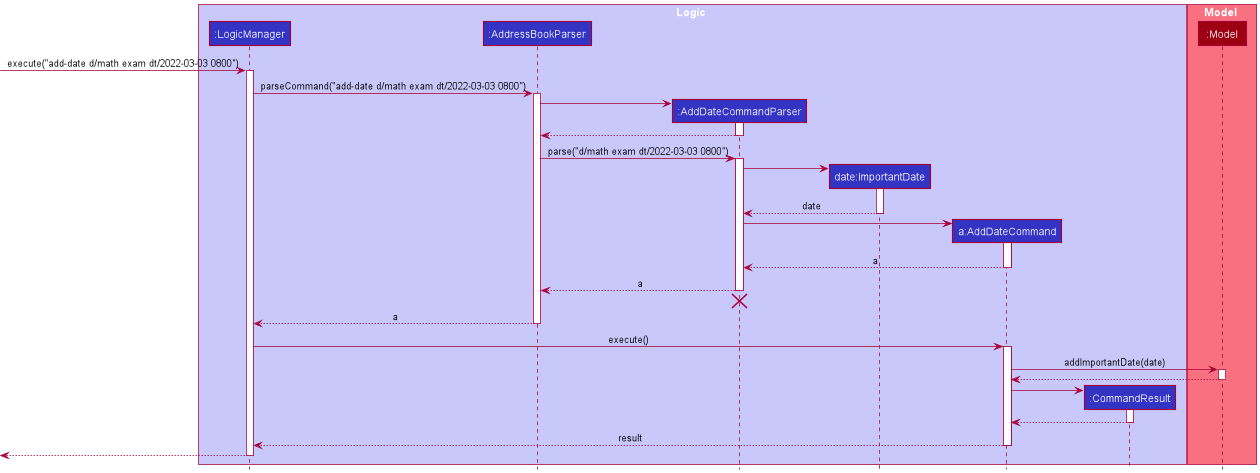

The diagram above was rendered by PlantUML. Its source (embedded in the PNG):
@startuml
!include style.puml

box Logic LOGIC_COLOR_T1
participant ":LogicManager" as LogicManager LOGIC_COLOR
participant ":AddressBookParser" as AddressBookParser LOGIC_COLOR
participant ":AddDateCommandParser" as AddDateCommandParser LOGIC_COLOR
participant "date:ImportantDate" as ImportantDate LOGIC_COLOR
participant "a:AddDateCommand" as AddDateCommand LOGIC_COLOR
participant ":CommandResult" as CommandResult LOGIC_COLOR
end box

box Model MODEL_COLOR_T1
participant ":Model" as Model MODEL_COLOR
end box

[-> LogicManager : execute("add-date d/math exam dt/2022-03-03 0800")
activate LogicManager

LogicManager -> AddressBookParser : parseCommand("add-date d/math exam dt/2022-03-03 0800")
activate AddressBookParser

create AddDateCommandParser
AddressBookParser -> AddDateCommandParser
activate AddDateCommandParser

AddDateCommandParser --> AddressBookParser
deactivate AddDateCommandParser

AddressBookParser -> AddDateCommandParser : parse("d/math exam dt/2022-03-03 0800")
activate AddDateCommandParser

create ImportantDate
AddDateCommandParser -> ImportantDate
activate ImportantDate

ImportantDate --> AddDateCommandParser : date
deactivate ImportantDate

create AddDateCommand
AddDateCommandParser -> AddDateCommand
activate AddDateCommand

AddDateCommand --> AddDateCommandParser : a
deactivate AddDateCommand

AddDateCommandParser --> AddressBookParser : a
deactivate AddDateCommandParser
'Hidden arrow to position the destroy marker below the end of the activation bar.
AddDateCommandParser -[hidden]-> AddressBookParser
destroy AddDateCommandParser

AddressBookParser --> LogicManager : a
deactivate AddressBookParser

LogicManager -> AddDateCommand : execute()
activate AddDateCommand

AddDateCommand -> Model : addImportantDate(date)
activate Model

Model --> AddDateCommand
deactivate Model

create CommandResult
AddDateCommand -> CommandResult
activate CommandResult

CommandResult --> AddDateCommand
deactivate CommandResult

AddDateCommand --> LogicManager : result
deactivate AddDateCommand

[<--LogicManager
deactivate LogicManager
@enduml